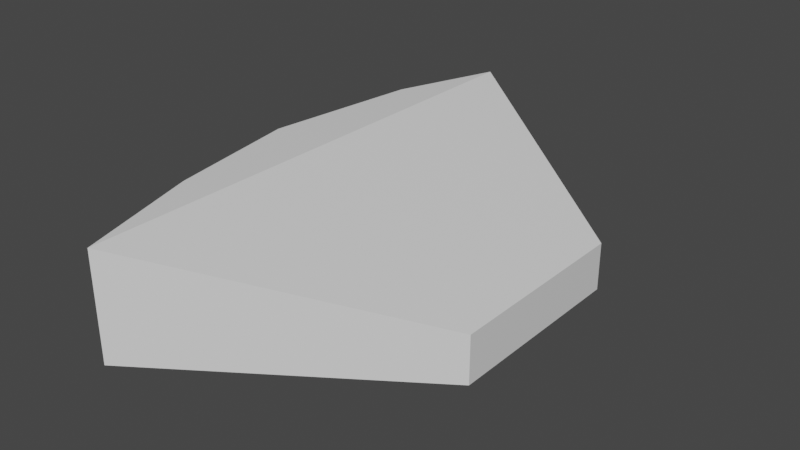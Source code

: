 # Source: HitCone.blend  (saved by Blender 2.83.19; exported with 4.5.12 LTS)
import bpy
from mathutils import Matrix  # noqa: F401  (used for matrix-valued properties, if any)

bpy.ops.wm.read_factory_settings(use_empty=True)
scene = bpy.context.scene
scene.name = 'Scene'

# ---- materials (node trees are filled in below, after node groups)
mat_material = bpy.data.materials.new('Material')
mat_material.alpha_threshold = 0.0
mat_material.use_transparent_shadow = False
mat_material.line_color = (0.0, 0.0, 0.0, 1.0)

# ---- material node trees
mat_material.use_nodes = True; mat_material.node_tree.nodes.clear()
_N = mat_material.node_tree.nodes; _L = mat_material.node_tree.links
n0 = _N.new('ShaderNodeOutputMaterial'); n0.name = 'Material Output'; n0.location = (300, 300)
n1 = _N.new('ShaderNodeBsdfPrincipled'); n1.name = 'Principled BSDF'; n1.location = (10, 300)
n1.distribution = 'GGX'
n1.subsurface_method = 'BURLEY'
n1.inputs[2].default_value = 0.4
n1.inputs[3].default_value = 1.45
n1.inputs[27].default_value = (0.0, 0.0, 0.0, 1.0)
n1.inputs[28].default_value = 1.0
_L.new(n1.outputs[0], n0.inputs[0])
n0.is_active_output = True

# ---- world
world_world = bpy.data.worlds.new('World'); scene.world = world_world
world_world.use_nodes = True; world_world.node_tree.nodes.clear()
_N = world_world.node_tree.nodes; _L = world_world.node_tree.links
n0 = _N.new('ShaderNodeOutputWorld'); n0.name = 'World Output'; n0.location = (300, 300)
n1 = _N.new('ShaderNodeBackground'); n1.name = 'Background'; n1.location = (10, 300)
n1.inputs[0].default_value = (0.05088, 0.05088, 0.05088, 1.0)
_L.new(n1.outputs[0], n0.inputs[0])
n0.is_active_output = True
world_world.color = (0.05088, 0.05088, 0.05088)
world_world.use_sun_shadow = False
world_world.sun_shadow_jitter_overblur = 0.0

# ---- meshes
me_cube = bpy.data.meshes.new('Cube')
me_cube.from_pydata([(1.0, 0.7987, -0.6121), (1.0, 0.7987, -1.0), (1.0, -0.7987, -0.6121), (1.0, -0.7987, -1.0), (-1.0, 2.167, -0.1133), (-1.0, 2.167, -1.0), (-1.0, -2.167, -0.1133), (-1.0, -2.167, -1.0), (-1.493, 0.0, -1.0), (-1.493, 0.0, -0.1133), (-1.311, -1.122, -1.0), (-1.319, 1.306, -0.1133), (-1.319, 1.306, -1.0), (-1.311, -1.122, -0.1133)], [], [(0, 4, 11, 9, 13, 6, 2), (3, 2, 6, 7), (5, 1, 3, 7, 10, 8, 12), (1, 0, 2, 3), (5, 4, 0, 1), (8, 9, 11, 12), (13, 10, 7, 6), (12, 11, 4, 5), (10, 13, 9, 8)])
_uv = me_cube.uv_layers.new(name='UVMap')
_uv.uv.foreach_set('vector', [0.625, 0.5, 0.875, 0.5, 0.875, 0.5625, 0.875, 0.625, 0.875, 0.6875, 0.875, 0.75, 0.625, 0.75, 0.375, 0.75, 0.625, 0.75, 0.625, 1.0, 0.375, 1.0, 0.125, 0.5, 0.375, 0.5, 0.375, 0.75, 0.125, 0.75, 0.125, 0.6875, 0.125, 0.625, 0.125, 0.5625, 0.375, 0.5, 0.625, 0.5, 0.625, 0.75, 0.375, 0.75, 0.375, 0.25, 0.625, 0.25, 0.625, 0.5, 0.375, 0.5, 0.375, 0.125, 0.625, 0.125, 0.625, 0.1875, 0.375, 0.1875, 0.625, 0.0625, 0.375, 0.0625, 0.375, 0.0, 0.625, 0.0, 0.375, 0.1875, 0.625, 0.1875, 0.625, 0.25, 0.375, 0.25, 0.375, 0.0625, 0.625, 0.0625, 0.625, 0.125, 0.375, 0.125])
me_cube.materials.append(mat_material)
me_cube.use_remesh_preserve_volume = False
me_cube.use_remesh_preserve_attributes = False
me_cube.use_mirror_vertex_groups = False
me_cube.update()

# ---- objects
ob_cube = bpy.data.objects.new('Cube', me_cube)

# ---- transforms, parenting, visibility, modifiers, constraints
ob_cube.location = (0.0, 0.0, 0.0)
ob_cube.lock_rotations_4d = False
ob_cube.empty_display_type = 'ARROWS'
ob_cube.lineart.crease_threshold = 0.0

# ---- collection membership
scene.collection.objects.link(ob_cube)

# ---- scene / render settings (as saved in the file)
scene.frame_start = 1; scene.frame_end = 250; scene.frame_set(1)
scene.render.engine = 'BLENDER_EEVEE_NEXT'
scene.cycles.use_denoising = False
scene.cycles.samples = 128
scene.cycles.sampling_pattern = 'TABULATED_SOBOL'
scene.cycles.use_adaptive_sampling = False
scene.cycles.use_light_tree = False
scene.view_settings.view_transform = 'Filmic'
bpy.context.view_layer.update()

# ---- added for rendering (the .blend has no active camera and no usable light): camera, sun
cam_auto = bpy.data.cameras.new('AutoCamera')
cam_auto.lens = 50.0
cam_auto.sensor_width = 36.0
cam_auto.clip_end = 1000.0
ob_auto_camera = bpy.data.objects.new('AutoCamera', cam_auto)
scene.collection.objects.link(ob_auto_camera)
ob_auto_camera.location = (4.45126, -5.63732, 3.20156)
ob_auto_camera.rotation_euler = (1.09748, -7.21219e-08, 0.694738)
scene.camera = ob_auto_camera
light_auto_sun = bpy.data.lights.new('AutoSun', 'SUN')
light_auto_sun.energy = 3.0
light_auto_sun.angle = 0.0523599
ob_auto_sun = bpy.data.objects.new('AutoSun', light_auto_sun)
scene.collection.objects.link(ob_auto_sun)
ob_auto_sun.rotation_euler = (0.872665, 0.174533, 0.523599)
bpy.context.view_layer.update()
